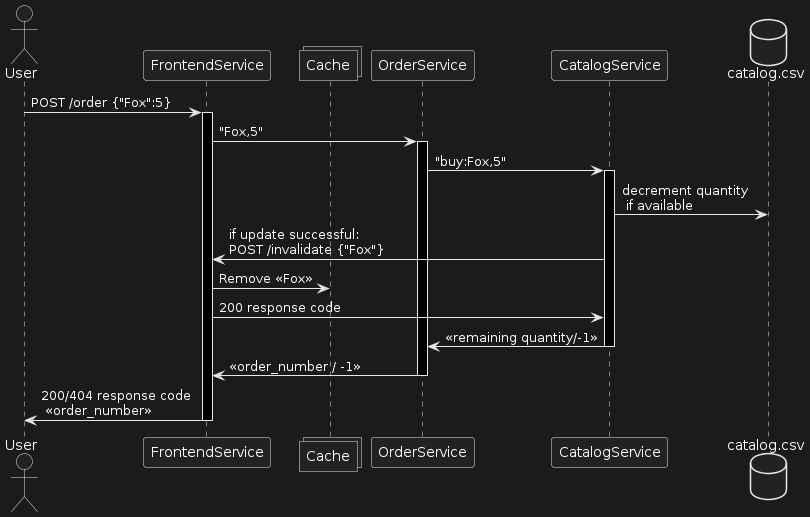

The diagram above was rendered by PlantUML. Its source (embedded in the PNG):
@startuml
actor User
participant FrontendService as FS
collections Cache
participant OrderService as OS
participant CatalogService as CS
database catalog.csv as db
User -> FS : POST /order {"Fox":5} 
activate FS
FS -> OS : "Fox,5"
activate OS
OS -> CS : "buy:Fox,5"
activate CS
CS -> db : decrement quantity \n if available
CS -> FS : if update successful: \nPOST /invalidate {"Fox"}
FS -> Cache : Remove <<Fox>>
FS -> CS : 200 response code
CS -> OS : << remaining quantity/-1 >>

deactivate CS
OS -> FS : << order_number / -1 >>
deactivate OS
FS -> User : 200/404 response code \n <<order_number>>
deactivate FS
@enduml